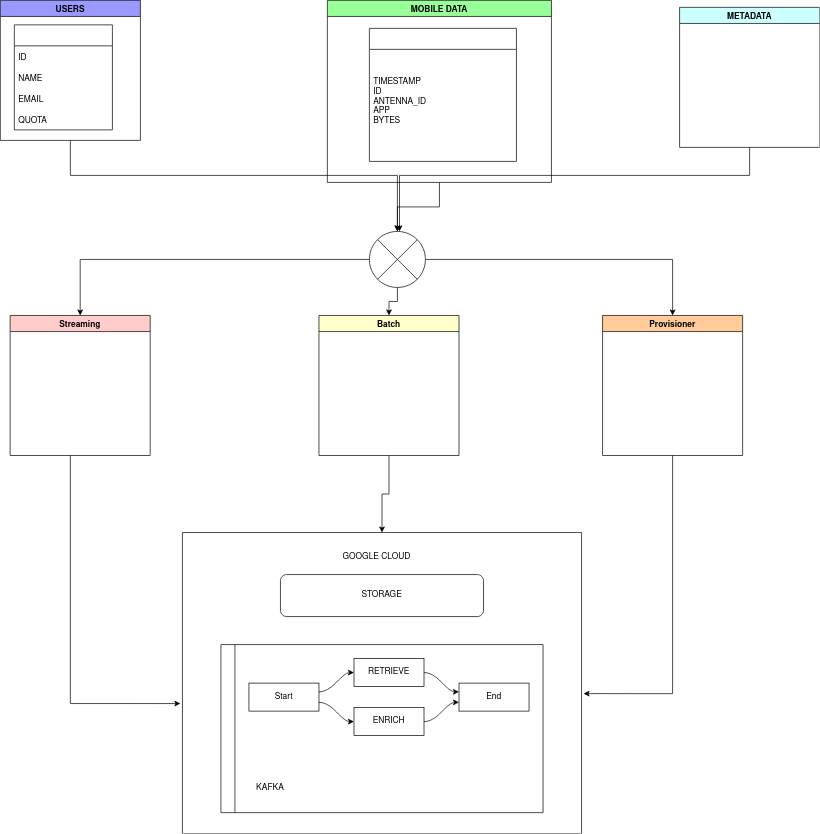

The diagram above was exported from draw.io. Its source (the exported page's mxGraphModel, read from the mxfile embedded in the PNG):
<mxGraphModel dx="1902" dy="2204" grid="1" gridSize="10" guides="1" tooltips="1" connect="1" arrows="1" fold="1" page="1" pageScale="1" pageWidth="827" pageHeight="1169" math="0" shadow="0">
  <root>
    <mxCell id="0" />
    <mxCell id="1" parent="0" />
    <mxCell id="lWV5rtOaEsbTAU3qjNej-20" style="edgeStyle=orthogonalEdgeStyle;rounded=0;orthogonalLoop=1;jettySize=auto;html=1;" edge="1" parent="1" source="lWV5rtOaEsbTAU3qjNej-3" target="lWV5rtOaEsbTAU3qjNej-9">
      <mxGeometry relative="1" as="geometry" />
    </mxCell>
    <mxCell id="lWV5rtOaEsbTAU3qjNej-3" value="Batch" style="swimlane;fillColor=#FFFFCC;" vertex="1" parent="1">
      <mxGeometry x="685" y="-690" width="200" height="200" as="geometry" />
    </mxCell>
    <mxCell id="lWV5rtOaEsbTAU3qjNej-19" style="edgeStyle=orthogonalEdgeStyle;rounded=0;orthogonalLoop=1;jettySize=auto;html=1;entryX=1.005;entryY=0.535;entryDx=0;entryDy=0;entryPerimeter=0;" edge="1" parent="1" source="lWV5rtOaEsbTAU3qjNej-5" target="lWV5rtOaEsbTAU3qjNej-9">
      <mxGeometry relative="1" as="geometry">
        <Array as="points">
          <mxPoint x="1190" y="-150" />
        </Array>
      </mxGeometry>
    </mxCell>
    <mxCell id="lWV5rtOaEsbTAU3qjNej-5" value="Provisioner" style="swimlane;fillColor=#FFCC99;" vertex="1" parent="1">
      <mxGeometry x="1090" y="-690" width="200" height="200" as="geometry" />
    </mxCell>
    <mxCell id="lWV5rtOaEsbTAU3qjNej-18" style="edgeStyle=orthogonalEdgeStyle;rounded=0;orthogonalLoop=1;jettySize=auto;html=1;entryX=-0.005;entryY=0.568;entryDx=0;entryDy=0;entryPerimeter=0;" edge="1" parent="1" source="lWV5rtOaEsbTAU3qjNej-6" target="lWV5rtOaEsbTAU3qjNej-9">
      <mxGeometry relative="1" as="geometry">
        <mxPoint x="630" y="-300" as="targetPoint" />
        <Array as="points">
          <mxPoint x="330" y="-136" />
        </Array>
      </mxGeometry>
    </mxCell>
    <mxCell id="lWV5rtOaEsbTAU3qjNej-6" value="Streaming" style="swimlane;fillColor=#FFCCCC;" vertex="1" parent="1">
      <mxGeometry x="244" y="-690" width="200" height="200" as="geometry" />
    </mxCell>
    <mxCell id="lWV5rtOaEsbTAU3qjNej-9" value="" style="swimlane;startSize=0;fillColor=#B266FF;" vertex="1" parent="1">
      <mxGeometry x="490" y="-380" width="570" height="430" as="geometry">
        <mxRectangle x="710" y="740" width="50" height="40" as="alternateBounds" />
      </mxGeometry>
    </mxCell>
    <mxCell id="lWV5rtOaEsbTAU3qjNej-53" value="GOOGLE CLOUD " style="text;html=1;align=center;verticalAlign=middle;resizable=0;points=[];autosize=1;strokeColor=none;fillColor=none;" vertex="1" parent="lWV5rtOaEsbTAU3qjNej-9">
      <mxGeometry x="217" y="20" width="120" height="30" as="geometry" />
    </mxCell>
    <mxCell id="lWV5rtOaEsbTAU3qjNej-54" value="STORAGE" style="rounded=1;whiteSpace=wrap;html=1;" vertex="1" parent="lWV5rtOaEsbTAU3qjNej-9">
      <mxGeometry x="140" y="60" width="290" height="60" as="geometry" />
    </mxCell>
    <mxCell id="lWV5rtOaEsbTAU3qjNej-29" value="" style="swimlane;html=1;startSize=20;horizontal=0;childLayout=flowLayout;flowOrientation=west;resizable=0;interRankCellSpacing=50;containerType=tree;" vertex="1" parent="lWV5rtOaEsbTAU3qjNej-9">
      <mxGeometry x="55" y="160" width="460" height="240" as="geometry" />
    </mxCell>
    <mxCell id="lWV5rtOaEsbTAU3qjNej-30" value="Start" style="whiteSpace=wrap;html=1;" vertex="1" parent="lWV5rtOaEsbTAU3qjNej-29">
      <mxGeometry x="40" y="55" width="100" height="40" as="geometry" />
    </mxCell>
    <mxCell id="lWV5rtOaEsbTAU3qjNej-31" value="RETRIEVE" style="whiteSpace=wrap;html=1;" vertex="1" parent="lWV5rtOaEsbTAU3qjNej-29">
      <mxGeometry x="190" y="20" width="100" height="40" as="geometry" />
    </mxCell>
    <mxCell id="lWV5rtOaEsbTAU3qjNej-32" value="" style="html=1;curved=1;rounded=0;noEdgeStyle=1;orthogonal=1;" edge="1" parent="lWV5rtOaEsbTAU3qjNej-29" source="lWV5rtOaEsbTAU3qjNej-30" target="lWV5rtOaEsbTAU3qjNej-31">
      <mxGeometry relative="1" as="geometry">
        <Array as="points">
          <mxPoint x="152" y="67.5" />
          <mxPoint x="178" y="40" />
        </Array>
      </mxGeometry>
    </mxCell>
    <mxCell id="lWV5rtOaEsbTAU3qjNej-33" value="ENRICH" style="whiteSpace=wrap;html=1;" vertex="1" parent="lWV5rtOaEsbTAU3qjNej-29">
      <mxGeometry x="190" y="90" width="100" height="40" as="geometry" />
    </mxCell>
    <mxCell id="lWV5rtOaEsbTAU3qjNej-34" value="" style="html=1;curved=1;rounded=0;noEdgeStyle=1;orthogonal=1;" edge="1" parent="lWV5rtOaEsbTAU3qjNej-29" source="lWV5rtOaEsbTAU3qjNej-30" target="lWV5rtOaEsbTAU3qjNej-33">
      <mxGeometry relative="1" as="geometry">
        <Array as="points">
          <mxPoint x="152" y="82.5" />
          <mxPoint x="178" y="110" />
        </Array>
      </mxGeometry>
    </mxCell>
    <mxCell id="lWV5rtOaEsbTAU3qjNej-35" value="End" style="whiteSpace=wrap;html=1;" vertex="1" parent="lWV5rtOaEsbTAU3qjNej-29">
      <mxGeometry x="340" y="55" width="100" height="40" as="geometry" />
    </mxCell>
    <mxCell id="lWV5rtOaEsbTAU3qjNej-36" value="" style="html=1;curved=1;rounded=0;noEdgeStyle=1;orthogonal=1;" edge="1" parent="lWV5rtOaEsbTAU3qjNej-29" source="lWV5rtOaEsbTAU3qjNej-31" target="lWV5rtOaEsbTAU3qjNej-35">
      <mxGeometry relative="1" as="geometry">
        <Array as="points">
          <mxPoint x="302" y="40" />
          <mxPoint x="328" y="67.5" />
        </Array>
      </mxGeometry>
    </mxCell>
    <mxCell id="lWV5rtOaEsbTAU3qjNej-37" value="" style="html=1;curved=1;rounded=0;noEdgeStyle=1;orthogonal=1;" edge="1" parent="lWV5rtOaEsbTAU3qjNej-29" source="lWV5rtOaEsbTAU3qjNej-33" target="lWV5rtOaEsbTAU3qjNej-35">
      <mxGeometry relative="1" as="geometry">
        <Array as="points">
          <mxPoint x="302" y="110" />
          <mxPoint x="328" y="82.5" />
        </Array>
      </mxGeometry>
    </mxCell>
    <mxCell id="lWV5rtOaEsbTAU3qjNej-11" value="KAFKA" style="text;html=1;align=center;verticalAlign=middle;resizable=0;points=[];autosize=1;strokeColor=none;fillColor=none;" vertex="1" parent="lWV5rtOaEsbTAU3qjNej-29">
      <mxGeometry x="40" y="190" width="60" height="30" as="geometry" />
    </mxCell>
    <mxCell id="lWV5rtOaEsbTAU3qjNej-22" style="edgeStyle=orthogonalEdgeStyle;rounded=0;orthogonalLoop=1;jettySize=auto;html=1;" edge="1" parent="1" source="lWV5rtOaEsbTAU3qjNej-13" target="lWV5rtOaEsbTAU3qjNej-21">
      <mxGeometry relative="1" as="geometry" />
    </mxCell>
    <mxCell id="lWV5rtOaEsbTAU3qjNej-13" value="MOBILE DATA" style="swimlane;startSize=23;fillColor=#99FF99;" vertex="1" parent="1">
      <mxGeometry x="697" y="-1140" width="320" height="260" as="geometry" />
    </mxCell>
    <mxCell id="lWV5rtOaEsbTAU3qjNej-38" value="" style="swimlane;fontStyle=0;childLayout=stackLayout;horizontal=1;startSize=30;horizontalStack=0;resizeParent=1;resizeParentMax=0;resizeLast=0;collapsible=1;marginBottom=0;" vertex="1" parent="lWV5rtOaEsbTAU3qjNej-13">
      <mxGeometry x="60" y="40" width="210" height="190" as="geometry" />
    </mxCell>
    <mxCell id="lWV5rtOaEsbTAU3qjNej-41" value="TIMESTAMP&#10;ID&#10;ANTENNA_ID&#10;APP&#10;BYTES&#10;" style="text;strokeColor=none;fillColor=none;align=left;verticalAlign=middle;spacingLeft=4;spacingRight=4;overflow=hidden;points=[[0,0.5],[1,0.5]];portConstraint=eastwest;rotatable=0;" vertex="1" parent="lWV5rtOaEsbTAU3qjNej-38">
      <mxGeometry y="30" width="210" height="160" as="geometry" />
    </mxCell>
    <mxCell id="lWV5rtOaEsbTAU3qjNej-24" style="edgeStyle=orthogonalEdgeStyle;rounded=0;orthogonalLoop=1;jettySize=auto;html=1;" edge="1" parent="1" source="lWV5rtOaEsbTAU3qjNej-14">
      <mxGeometry relative="1" as="geometry">
        <mxPoint x="800" y="-810" as="targetPoint" />
        <Array as="points">
          <mxPoint x="1300" y="-890" />
          <mxPoint x="800" y="-890" />
        </Array>
      </mxGeometry>
    </mxCell>
    <mxCell id="lWV5rtOaEsbTAU3qjNej-14" value="METADATA" style="swimlane;fillColor=#CCFFFF;" vertex="1" parent="1">
      <mxGeometry x="1200" y="-1130" width="200" height="200" as="geometry" />
    </mxCell>
    <mxCell id="lWV5rtOaEsbTAU3qjNej-23" style="edgeStyle=orthogonalEdgeStyle;rounded=0;orthogonalLoop=1;jettySize=auto;html=1;" edge="1" parent="1" source="lWV5rtOaEsbTAU3qjNej-15" target="lWV5rtOaEsbTAU3qjNej-21">
      <mxGeometry relative="1" as="geometry">
        <Array as="points">
          <mxPoint x="330" y="-890" />
          <mxPoint x="797" y="-890" />
        </Array>
      </mxGeometry>
    </mxCell>
    <mxCell id="lWV5rtOaEsbTAU3qjNej-15" value="USERS" style="swimlane;fillColor=#9999FF;" vertex="1" parent="1">
      <mxGeometry x="230" y="-1140" width="200" height="200" as="geometry" />
    </mxCell>
    <mxCell id="lWV5rtOaEsbTAU3qjNej-48" value="" style="swimlane;fontStyle=0;childLayout=stackLayout;horizontal=1;startSize=30;horizontalStack=0;resizeParent=1;resizeParentMax=0;resizeLast=0;collapsible=1;marginBottom=0;" vertex="1" parent="lWV5rtOaEsbTAU3qjNej-15">
      <mxGeometry x="20" y="35" width="140" height="150" as="geometry" />
    </mxCell>
    <mxCell id="lWV5rtOaEsbTAU3qjNej-49" value="ID" style="text;strokeColor=none;fillColor=none;align=left;verticalAlign=middle;spacingLeft=4;spacingRight=4;overflow=hidden;points=[[0,0.5],[1,0.5]];portConstraint=eastwest;rotatable=0;" vertex="1" parent="lWV5rtOaEsbTAU3qjNej-48">
      <mxGeometry y="30" width="140" height="30" as="geometry" />
    </mxCell>
    <mxCell id="lWV5rtOaEsbTAU3qjNej-50" value="NAME" style="text;strokeColor=none;fillColor=none;align=left;verticalAlign=middle;spacingLeft=4;spacingRight=4;overflow=hidden;points=[[0,0.5],[1,0.5]];portConstraint=eastwest;rotatable=0;" vertex="1" parent="lWV5rtOaEsbTAU3qjNej-48">
      <mxGeometry y="60" width="140" height="30" as="geometry" />
    </mxCell>
    <mxCell id="lWV5rtOaEsbTAU3qjNej-51" value="EMAIL" style="text;strokeColor=none;fillColor=none;align=left;verticalAlign=middle;spacingLeft=4;spacingRight=4;overflow=hidden;points=[[0,0.5],[1,0.5]];portConstraint=eastwest;rotatable=0;" vertex="1" parent="lWV5rtOaEsbTAU3qjNej-48">
      <mxGeometry y="90" width="140" height="30" as="geometry" />
    </mxCell>
    <mxCell id="lWV5rtOaEsbTAU3qjNej-52" value="QUOTA" style="text;strokeColor=none;fillColor=none;align=left;verticalAlign=middle;spacingLeft=4;spacingRight=4;overflow=hidden;points=[[0,0.5],[1,0.5]];portConstraint=eastwest;rotatable=0;" vertex="1" parent="lWV5rtOaEsbTAU3qjNej-48">
      <mxGeometry y="120" width="140" height="30" as="geometry" />
    </mxCell>
    <mxCell id="lWV5rtOaEsbTAU3qjNej-25" style="edgeStyle=orthogonalEdgeStyle;rounded=0;orthogonalLoop=1;jettySize=auto;html=1;entryX=0.5;entryY=0;entryDx=0;entryDy=0;" edge="1" parent="1" source="lWV5rtOaEsbTAU3qjNej-21" target="lWV5rtOaEsbTAU3qjNej-6">
      <mxGeometry relative="1" as="geometry" />
    </mxCell>
    <mxCell id="lWV5rtOaEsbTAU3qjNej-26" style="edgeStyle=orthogonalEdgeStyle;rounded=0;orthogonalLoop=1;jettySize=auto;html=1;exitX=1;exitY=0.5;exitDx=0;exitDy=0;entryX=0.5;entryY=0;entryDx=0;entryDy=0;" edge="1" parent="1" source="lWV5rtOaEsbTAU3qjNej-21" target="lWV5rtOaEsbTAU3qjNej-5">
      <mxGeometry relative="1" as="geometry" />
    </mxCell>
    <mxCell id="lWV5rtOaEsbTAU3qjNej-27" style="edgeStyle=orthogonalEdgeStyle;rounded=0;orthogonalLoop=1;jettySize=auto;html=1;exitX=0.5;exitY=1;exitDx=0;exitDy=0;" edge="1" parent="1" source="lWV5rtOaEsbTAU3qjNej-21" target="lWV5rtOaEsbTAU3qjNej-3">
      <mxGeometry relative="1" as="geometry" />
    </mxCell>
    <mxCell id="lWV5rtOaEsbTAU3qjNej-21" value="" style="shape=sumEllipse;perimeter=ellipsePerimeter;whiteSpace=wrap;html=1;backgroundOutline=1;" vertex="1" parent="1">
      <mxGeometry x="757" y="-810" width="80" height="80" as="geometry" />
    </mxCell>
  </root>
</mxGraphModel>